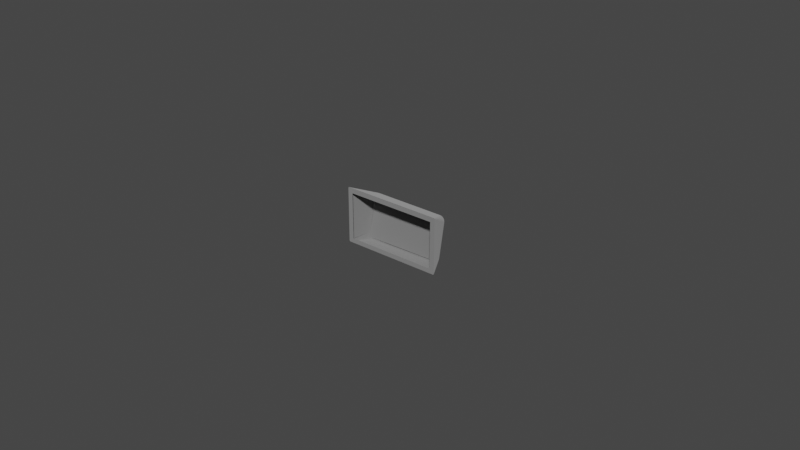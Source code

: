 # Source: r4_175.blend  (saved by Blender 3.2.14; exported with 4.5.12 LTS)
import bpy
from mathutils import Matrix  # noqa: F401  (used for matrix-valued properties, if any)

bpy.ops.wm.read_factory_settings(use_empty=True)
scene = bpy.context.scene
scene.name = 'Scene'

# ---- collections
col_collection = bpy.data.collections.new('Collection'); scene.collection.children.link(col_collection)

# ---- materials (node trees are filled in below, after node groups)
mat_mat_0_011 = bpy.data.materials.new('mat_0.011')
mat_mat_0_011.use_transparent_shadow = False
mat_mat_0_011.diffuse_color = (0.6038, 0.6038, 0.6038, 1.0)

# ---- material node trees
mat_mat_0_011.use_nodes = True; mat_mat_0_011.node_tree.nodes.clear()
_N = mat_mat_0_011.node_tree.nodes; _L = mat_mat_0_011.node_tree.links
n0 = _N.new('ShaderNodeBsdfPrincipled'); n0.name = 'Principled BSDF'; n0.location = (10, 300)
n0.distribution = 'GGX'
n0.subsurface_method = 'RANDOM_WALK_SKIN'
n0.inputs[0].default_value = (0.6038, 0.6038, 0.6038, 1.0)
n0.inputs[1].default_value = 1.0
n0.inputs[2].default_value = 1.0
n0.inputs[3].default_value = 1.45
n0.inputs[27].default_value = (0.0, 0.0, 0.0, 1.0)
n0.inputs[28].default_value = 1.0
n1 = _N.new('ShaderNodeOutputMaterial'); n1.name = 'Material Output'; n1.location = (320, 270)
_L.new(n0.outputs[0], n1.inputs[0])
n1.is_active_output = True

# ---- world
world_world = bpy.data.worlds.new('World'); scene.world = world_world
world_world.use_nodes = True; world_world.node_tree.nodes.clear()
_N = world_world.node_tree.nodes; _L = world_world.node_tree.links
n0 = _N.new('ShaderNodeOutputWorld'); n0.name = 'World Output'; n0.location = (300, 300)
n1 = _N.new('ShaderNodeBackground'); n1.name = 'Background'; n1.location = (10, 300)
n1.inputs[0].default_value = (0.05088, 0.05088, 0.05088, 1.0)
_L.new(n1.outputs[0], n0.inputs[0])
n0.is_active_output = True
world_world.color = (0.05088, 0.05088, 0.05088)
world_world.use_sun_shadow = False
world_world.sun_shadow_jitter_overblur = 0.0

# ---- meshes
me_r4_175 = bpy.data.meshes.new('r4_175')
me_r4_175.from_pydata([(0.03196, 0.0, -0.01809), (0.03216, 0.0, -0.01799), (0.03227, 0.0, -0.01784), (0.0323, 0.0, -0.0177), (0.0323, 0.0, -0.0003807), (0.03226, 0.0, -0.0001995), (0.03216, 0.0, -7.701e-05), (0.03202, 0.0, -9.244e-06), (0.0002797, 0.0, -1.015e-05), (0.000131, 0.0, -8.431e-05), (4.298e-05, 0.0, -0.0001958), (4.102e-06, 0.0, -0.0003201), (8.991e-06, 0.0, -0.01778), (3.608e-05, 0.0, -0.01786), (0.0001342, 0.0, -0.01799), (0.0002734, 0.0, -0.01807), (0.03064, -1.843e-18, -0.0166), (0.001665, 1.084e-19, -0.0166), (0.001589, -1.464e-16, -0.001639), (0.03071, -1.427e-16, -0.001639), (0.03185, 0.0, -0.0181), (0.0004511, 0.0, -0.0181), (0.02766, 0.005593, -0.0181), (0.004453, 0.005199, -0.0181), (0.03193, 0.0, 0.0), (0.02768, 0.008401, -0.003697), (0.004618, 0.008382, -0.003689), (0.0003681, 0.0, 0.0), (0.0, 0.0, -0.0177), (0.0, 0.0, -0.0003807), (0.002685, 0.005657, -0.01643), (0.002867, 0.008098, -0.005387), (0.0323, 0.0, -0.0003807), (0.0323, 0.0, -0.0177), (0.0294, 0.008194, -0.005432), (0.02941, 0.006081, -0.01644), (0.0041, 0.005603, -0.01774), (0.003494, 0.005672, -0.01745), (0.003237, 0.005736, -0.01715), (0.00306, 0.005846, -0.01664), (0.029, 0.00624, -0.0168), (0.02886, 0.00617, -0.01712), (0.02864, 0.006105, -0.0174), (0.02822, 0.006033, -0.01767), (0.028, 0.008645, -0.004192), (0.02853, 0.008626, -0.004473), (0.02887, 0.008562, -0.004922), (0.02898, 0.00849, -0.005336), (0.003316, 0.008436, -0.005157), (0.003432, 0.008502, -0.004871), (0.003851, 0.008594, -0.004411), (0.00438, 0.008617, -0.004185), (0.02766, 0.005593, -0.0181), (0.03185, 0.0, -0.0181), (0.02809, 0.005655, -0.01805), (0.02886, 0.005816, -0.01766), (0.02912, 0.005895, -0.01737), (0.02929, 0.005966, -0.01707), (0.02941, 0.006081, -0.01644), (0.0323, 0.0, -0.0177), (0.03206, 0.0, -0.01805), (0.03223, 0.0, -0.01792), (0.03227, 0.0, -0.01784), (0.02875, 0.005447, -0.01785), (0.03021, 0.003884, -0.01742), (0.03019, 0.003443, -0.01774), (0.03111, 0.002176, -0.01769), (0.03128, 0.001619, -0.01791), (0.03156, 0.001134, -0.01794), (0.03177, 0.0007589, -0.01797), (0.0294, 0.008194, -0.005432), (0.0323, 0.0, -0.0003807), (0.02934, 0.008287, -0.005024), (0.02919, 0.008362, -0.004638), (0.02895, 0.008414, -0.004296), (0.02863, 0.008442, -0.004018), (0.02826, 0.008443, -0.003821), (0.02768, 0.008401, -0.003697), (0.03193, 0.0, 0.0), (0.03226, 0.0, -0.0001995), (0.03216, 0.0, -7.701e-05), (0.03202, 0.0, -9.244e-06), (0.03169, 0.001279, -0.0006615), (0.03149, 0.001907, -0.001), (0.03141, 0.002354, -0.001361), (0.03117, 0.002718, -0.001402), (0.03059, 0.004133, -0.002122), (0.02947, 0.007123, -0.003753), (0.0289, 0.007857, -0.003793), (0.004618, 0.008382, -0.003689), (0.0003681, 0.0, 0.0), (0.003799, 0.008417, -0.003918), (0.00345, 0.008388, -0.004164), (0.002975, 0.008242, -0.004854), (0.002867, 0.008098, -0.005387), (0.0, 0.0, -0.0003807), (0.0001972, 0.0, -4.012e-05), (0.000131, 0.0, -8.431e-05), (4.298e-05, 0.0, -0.0001958), (4.102e-06, 0.0, -0.0003201), (0.00167, 0.004037, -0.002072), (0.001109, 0.002667, -0.001377), (0.0011, 0.002317, -0.001099), (0.0007974, 0.00188, -0.0009872), (0.0005142, 0.001261, -0.0007459), (0.0004495, 0.0008265, -0.0004397), (0.003117, 0.006339, -0.002899), (0.002644, 0.005926, -0.002865), (0.002685, 0.005657, -0.01643), (0.0003924, 0.0007947, -0.01763), (0.0, 0.0, -0.0177), (0.00288, 0.005506, -0.01721), (0.003114, 0.005427, -0.01753), (0.00342, 0.005352, -0.0178), (0.004111, 0.005237, -0.01807), (0.004453, 0.005199, -0.0181), (0.0004511, 0.0, -0.0181), (8.991e-06, 0.0, -0.01778), (7.738e-05, 0.0, -0.01793), (0.0001985, 0.0, -0.01803), (0.0003506, 0.0, -0.01809), (0.0005385, 0.0007205, -0.01798), (0.0007145, 0.001077, -0.01794), (0.0007335, 0.001309, -0.0178), (0.0009789, 0.001529, -0.0179), (0.001474, 0.001986, -0.01799), (0.001501, 0.002392, -0.01782), (0.002013, 0.003237, -0.01773), (0.002538, 0.003509, -0.01792), (0.003441, 0.0047, -0.01796), (0.002399, 0.003896, -0.01767), (0.001937, 0.003754, -0.01722), (0.002281, 0.00423, -0.01733), (0.002942, 0.00414, -0.0179), (0.002742, 0.004512, -0.01763), (0.02941, 0.006081, -0.01644), (0.02932, 0.006203, -0.01647), (0.02919, 0.006281, -0.01648), (0.02903, 0.006304, -0.01649), (0.02766, 0.005593, -0.0181), (0.02809, 0.005655, -0.01805), (0.02886, 0.005816, -0.01766), (0.02929, 0.005966, -0.01707), (0.02764, 0.005985, -0.01778), (0.02765, 0.00591, -0.01794), (0.02765, 0.005847, -0.01801), (0.02766, 0.005684, -0.01809), (0.029, 0.00624, -0.0168), (0.02886, 0.00617, -0.01712), (0.02864, 0.006105, -0.0174), (0.02822, 0.006033, -0.01767), (0.02794, 0.005874, -0.01798), (0.02867, 0.005987, -0.01765), (0.0291, 0.006116, -0.01713), (0.02922, 0.006185, -0.0168), (0.02764, 0.005985, -0.01778), (0.02765, 0.00591, -0.01794), (0.02765, 0.00577, -0.01806), (0.02766, 0.005593, -0.0181), (0.004453, 0.005199, -0.0181), (0.02122, 0.00535, -0.0181), (0.004458, 0.005591, -0.01778), (0.004457, 0.005515, -0.01794), (0.004455, 0.005375, -0.01806), (0.0109, 0.005568, -0.01778), (0.02443, 0.005713, -0.01801), (0.007679, 0.005428, -0.01801), (0.02941, 0.006081, -0.01644), (0.02932, 0.006203, -0.01647), (0.02919, 0.006281, -0.01648), (0.02903, 0.006304, -0.01649), (0.02899, 0.008461, -0.005485), (0.0294, 0.008194, -0.005432), (0.02931, 0.00834, -0.005461), (0.02916, 0.008435, -0.00548), (0.004458, 0.005591, -0.01778), (0.004457, 0.005515, -0.01794), (0.004456, 0.005452, -0.01801), (0.004454, 0.005289, -0.01809), (0.004453, 0.005199, -0.0181), (0.002685, 0.005657, -0.01643), (0.00288, 0.005506, -0.01721), (0.003114, 0.005427, -0.01753), (0.00378, 0.005285, -0.01798), (0.004111, 0.005237, -0.01807), (0.003053, 0.005879, -0.01648), (0.002904, 0.005853, -0.01648), (0.002775, 0.005776, -0.01646), (0.003763, 0.005632, -0.01762), (0.003494, 0.005672, -0.01745), (0.003237, 0.005736, -0.01715), (0.003087, 0.005814, -0.01679), (0.002837, 0.005808, -0.01653), (0.003034, 0.005667, -0.01721), (0.003287, 0.005593, -0.01753), (0.003938, 0.00549, -0.01792), (0.004092, 0.005476, -0.01796), (0.0294, 0.008194, -0.005432), (0.02936, 0.008272, -0.005447), (0.02931, 0.00834, -0.005461), (0.02916, 0.008435, -0.00548), (0.02899, 0.008461, -0.005485), (0.02765, 0.008632, -0.004139), (0.02829, 0.008642, -0.004311), (0.02872, 0.008599, -0.004681), (0.02896, 0.008517, -0.005189), (0.02768, 0.008401, -0.003697), (0.02767, 0.008478, -0.003742), (0.02766, 0.008544, -0.003804), (0.02766, 0.008626, -0.003961), (0.02934, 0.008287, -0.005024), (0.02919, 0.008362, -0.004638), (0.02863, 0.008442, -0.004018), (0.02797, 0.008428, -0.003736), (0.02919, 0.008468, -0.00511), (0.02907, 0.008528, -0.004777), (0.02847, 0.008611, -0.004133), (0.028, 0.008612, -0.00393), (0.003053, 0.005879, -0.01648), (0.002978, 0.005873, -0.01648), (0.002836, 0.005821, -0.01647), (0.002775, 0.005776, -0.01646), (0.002685, 0.005657, -0.01643), (0.002867, 0.008098, -0.005387), (0.003271, 0.00836, -0.005463), (0.0031, 0.008334, -0.005453), (0.002957, 0.008241, -0.005426), (0.003216, 0.007785, -0.007808), (0.002998, 0.008004, -0.006613), (0.02768, 0.008401, -0.003697), (0.02767, 0.008478, -0.003742), (0.02766, 0.008594, -0.003878), (0.02765, 0.008639, -0.00405), (0.02765, 0.008632, -0.004139), (0.004643, 0.008608, -0.004155), (0.01231, 0.008315, -0.004006), (0.01998, 0.008323, -0.004001), (0.004618, 0.008382, -0.003689), (0.004623, 0.008463, -0.003737), (0.004634, 0.00858, -0.00388), (0.004641, 0.00862, -0.004062), (0.003271, 0.00836, -0.005463), (0.0031, 0.008334, -0.005453), (0.002957, 0.008241, -0.005426), (0.002904, 0.008174, -0.005408), (0.002867, 0.008098, -0.005387), (0.004618, 0.008382, -0.003689), (0.004196, 0.008414, -0.003757), (0.003799, 0.008417, -0.003918), (0.00317, 0.008329, -0.004482), (0.002899, 0.008174, -0.005116), (0.004623, 0.008463, -0.003737), (0.004634, 0.00858, -0.00388), (0.004638, 0.008611, -0.003969), (0.004643, 0.008608, -0.004155), (0.003432, 0.008502, -0.004871), (0.003614, 0.008556, -0.004617), (0.004128, 0.008614, -0.004262), (0.004285, 0.008596, -0.003934), (0.003954, 0.008592, -0.004055), (0.003259, 0.008483, -0.004677), (0.003066, 0.008374, -0.005137)], [], [(21, 23, 22, 20), (26, 27, 24, 25), (19, 16, 3, 4), (7, 8, 9, 10, 11, 12, 13, 14, 15, 0, 1, 2, 3, 16, 17, 18, 19, 4, 5, 6), (121, 119, 118), (105, 98, 97), (63, 55, 56), (160, 165, 156, 157), (93, 100, 107, 92), (52, 54, 65, 68, 69, 60, 53), (105, 99, 98), (64, 66, 67, 68, 65, 54, 55, 63, 56), (200, 214, 199), (64, 56, 57), (81, 80, 79, 82), (85, 83, 84), (87, 70, 72), (259, 248, 247, 251, 252, 258), (88, 72, 73), (88, 73, 74), (88, 74, 75), (192, 187, 186), (216, 215, 214, 200, 201, 205, 204, 203, 202, 209, 217), (182, 194, 195, 183), (193, 192, 186, 185, 191, 190, 189, 188, 175, 176, 196, 195, 194), (215, 211, 210, 198, 199, 214), (79, 71, 70, 87, 86, 85, 84, 83, 82), (184, 183, 195, 196, 177, 178), (93, 94, 95, 99, 104, 103, 101, 100), (212, 216, 217, 208, 207, 213), (153, 142, 141, 152), (103, 102, 101), (132, 131, 127, 126, 124, 123, 122, 121, 118, 117, 109, 108, 111, 112, 134), (105, 104, 99), (35, 34, 32, 33), (107, 106, 91, 92), (109, 117, 110), (112, 113, 114, 129, 115, 116, 120, 119, 121, 122, 124, 125, 126, 127, 128, 130, 133, 132, 134), (152, 151, 144, 143, 150, 149, 148, 147, 138, 137, 154, 153), (124, 122, 123), (142, 153, 154, 136, 135), (126, 125, 124), (82, 83, 85, 86, 88, 75, 76, 77, 78, 81), (129, 114, 115), (131, 128, 127), (260, 259, 258, 253, 254, 257, 256, 255, 241, 242, 261), (133, 130, 132), (140, 139, 146), (180, 187, 192, 193, 181), (151, 145, 144), (212, 211, 215, 216), (30, 28, 29, 31), (39, 48, 49, 50, 51, 44, 45, 46, 47, 40, 41, 42, 43, 36, 37, 38), (158, 160, 157), (155, 156, 165, 166, 164), (164, 166, 163, 162), (172, 167, 168, 173), (159, 163, 166, 165, 160), (161, 164, 162), (173, 168, 169, 174), (225, 227, 228, 226), (89, 91, 106, 107, 100, 101, 102, 103, 104, 105, 97, 96, 90), (154, 137, 136), (179, 184, 178), (194, 182, 181, 193), (260, 249, 248, 259), (171, 174, 169, 170), (196, 176, 177), (217, 209, 208), (210, 197, 198), (131, 132, 130, 128), (206, 213, 207), (69, 68, 67, 66, 64, 57, 58, 59, 62, 61), (224, 227, 225), (249, 260, 261, 243, 244, 250), (223, 226, 228, 220, 221, 222), (228, 227, 218, 219, 220), (232, 236, 235, 240, 239, 231), (236, 232, 233), (151, 152, 141, 140, 146, 145), (240, 235, 234), (229, 230, 231, 239, 238, 237), (69, 61, 60), (247, 246, 251), (243, 261, 242), (86, 87, 72, 88), (245, 250, 244), (258, 252, 253)])
me_r4_175.polygons.foreach_set('use_smooth', [0, 0, 0, 0, 1, 1, 1, 1, 1, 1, 1, 1, 1, 1, 1, 1, 1, 1, 1, 1, 1, 1, 1, 1, 1, 1, 1, 1, 1, 1, 1, 1, 1, 1, 1, 1, 1, 1, 1, 1, 1, 1, 1, 1, 1, 1, 1, 1, 1, 1, 1, 1, 1, 1, 1, 1, 1, 1, 1, 1, 1, 1, 1, 1, 1, 1, 1, 1, 1, 1, 1, 1, 1, 1, 1, 1, 1, 1, 1, 1, 1, 1, 1, 1, 1, 1, 1, 1])
_uv = me_r4_175.uv_layers.new(name='UVMap')
_uv.uv.foreach_set('vector', [-2.701, 0.5822, -2.364, 1.029, -0.3858, 1.081, -0.02426, 0.6082, 1.85, -1.138, 2.22, -1.915, -0.4701, -1.941, -0.115, -1.156, 2.054, 1.249, 2.035, 2.525, 2.176, 2.62, 2.19, 1.143, 2.167, 1.112, -0.5385, 1.085, -0.5512, 1.092, -0.5588, 1.101, -0.5622, 1.112, -0.5763, 2.6, -0.5741, 2.606, -0.5658, 2.617, -0.554, 2.625, 2.147, 2.652, 2.164, 2.644, 2.174, 2.632, 2.176, 2.62, 2.035, 2.525, -0.4342, 2.501, -0.4282, 1.225, 2.054, 1.249, 2.19, 1.143, 2.187, 1.128, 2.179, 1.117, -0.6897, 0.05039, -0.622, 0.05155, -0.6179, 0.03832, -2.432, 1.909, -2.451, 1.987, -2.439, 1.989, -0.06574, 0.1071, -0.0391, 0.08228, -0.04026, 0.04864, -1.322, -1.031, -1.596, -1.06, -1.87, -1.075, -1.87, -1.059, -2.466, 1.143, -2.421, 1.587, -2.39, 1.395, -2.393, 1.147, -0.02022, 0.1929, -0.02874, 0.1564, -0.2734, 0.05792, -0.5003, 0.03801, -0.5364, 0.03522, -0.6058, 0.03846, -0.5988, 0.05597, -2.432, 1.909, -2.461, 1.983, -2.451, 1.987, -0.2364, 0.02889, -0.4027, 0.02794, -0.4532, 0.04197, -0.5003, 0.03801, -0.2734, 0.05792, -0.02874, 0.1564, -0.0391, 0.08228, -0.06574, 0.1071, -0.04026, 0.04864, -1.512, 0.1222, -1.536, 0.143, -1.503, 0.1348, -0.2364, 0.02889, -0.04026, 0.04864, -0.03847, 0.01815, -2.176, 1.99, -2.163, 1.992, -2.15, 1.99, -2.163, 1.867, -2.16, 1.723, -2.16, 1.804, -2.146, 1.757, -2.148, 1.274, -2.048, 1.135, -2.084, 1.14, -1.487, -0.9549, -1.489, -0.932, -1.453, -0.9413, -1.423, -0.9628, -1.431, -0.9767, -1.458, -0.9636, -2.185, 1.202, -2.084, 1.14, -2.12, 1.142, -2.185, 1.202, -2.12, 1.142, -2.156, 1.144, -2.185, 1.202, -2.156, 1.144, -2.192, 1.143, -1.663, -0.9783, -1.655, -0.9763, -1.663, -0.9867, -1.639, 0.1537, -1.565, 0.1522, -1.536, 0.143, -1.512, 0.1222, -1.521, 0.1099, -1.543, 0.123, -1.591, 0.1354, -1.64, 0.132, -1.692, 0.1082, -1.702, 0.1207, -1.68, 0.141, -1.746, -0.9308, -1.754, -0.9494, -1.818, -0.96, -1.816, -0.9376, -1.719, -0.9537, -1.663, -0.9783, -1.663, -0.9867, -1.671, -0.9969, -1.694, -0.9822, -1.727, -0.9712, -1.761, -0.9686, -1.789, -0.9726, -1.844, -0.9986, -1.854, -0.986, -1.83, -0.965, -1.818, -0.96, -1.754, -0.9494, -1.565, 0.1522, -1.564, 0.1734, -1.529, 0.1633, -1.499, 0.1413, -1.503, 0.1348, -1.536, 0.143, -2.15, 1.99, -2.135, 1.985, -2.048, 1.135, -2.148, 1.274, -2.16, 1.58, -2.16, 1.723, -2.146, 1.757, -2.16, 1.804, -2.163, 1.867, -1.844, -0.9473, -1.816, -0.9376, -1.818, -0.96, -1.83, -0.965, -1.858, -0.9796, -1.867, -0.9665, -2.466, 1.143, -2.514, 1.135, -2.466, 1.981, -2.461, 1.983, -2.441, 1.865, -2.433, 1.804, -2.429, 1.725, -2.421, 1.587, -1.636, 0.1754, -1.639, 0.1537, -1.68, 0.141, -1.71, 0.1334, -1.715, 0.14, -1.695, 0.1582, -1.653, 0.078, -1.668, 0.09341, -1.604, 0.1045, -1.595, 0.08461, -2.433, 1.804, -2.416, 1.761, -2.429, 1.725, -1.027, 0.02551, -0.978, 0.01156, -0.9371, 0.05848, -0.8528, 0.05501, -0.7674, 0.05151, -0.7423, 0.03682, -0.7234, 0.04955, -0.6897, 0.05039, -0.6179, 0.03832, -0.6162, 0.0247, -0.6921, 0.01722, -1.156, -0.04794, -1.149, 0.02146, -1.15, 0.05636, -1.065, 0.06324, -2.432, 1.909, -2.441, 1.865, -2.461, 1.983, -1.95, 2.446, -1.011, 2.623, -0.5747, 1.886, -2.051, 1.872, -2.39, 1.395, -2.359, 1.353, -2.356, 1.146, -2.393, 1.147, -0.6921, 0.01722, -0.6162, 0.0247, -0.6164, 0.01785, -1.15, 0.05636, -1.155, 0.09088, -1.17, 0.1535, -1.104, 0.1192, -1.179, 0.1816, -0.6312, 0.07205, -0.6274, 0.06434, -0.622, 0.05155, -0.6897, 0.05039, -0.7234, 0.04955, -0.7674, 0.05151, -0.8203, 0.07332, -0.8528, 0.05501, -0.9371, 0.05848, -0.978, 0.09289, -1.004, 0.06106, -1.042, 0.09967, -1.027, 0.02551, -1.065, 0.06324, -1.595, 0.08461, -1.53, 0.06886, -1.511, 0.05093, -1.52, 0.03785, -1.566, 0.05923, -1.61, 0.06528, -1.641, 0.06154, -1.67, 0.05115, -1.693, 0.03617, -1.702, 0.04662, -1.681, 0.06695, -1.653, 0.078, -0.7674, 0.05151, -0.7234, 0.04955, -0.7423, 0.03682, -1.668, 0.09341, -1.653, 0.078, -1.681, 0.06695, -1.71, 0.0573, -1.718, 0.06831, -0.8528, 0.05501, -0.8203, 0.07332, -0.7674, 0.05151, -2.163, 1.867, -2.16, 1.804, -2.16, 1.723, -2.16, 1.58, -2.185, 1.202, -2.192, 1.143, -2.228, 1.14, -2.279, 1.133, -2.183, 1.988, -2.176, 1.99, -1.104, 0.1192, -1.17, 0.1535, -1.179, 0.1816, -0.978, 0.01156, -0.978, 0.09289, -0.9371, 0.05848, -1.566, -0.9537, -1.487, -0.9549, -1.458, -0.9636, -1.436, -0.9835, -1.445, -0.9969, -1.486, -0.9779, -1.54, -0.9718, -1.567, -0.9758, -1.617, -0.9986, -1.626, -0.9865, -1.607, -0.967, -1.042, 0.09967, -1.004, 0.06106, -1.027, 0.02551, -1.53, 0.09238, -1.495, 0.07799, -1.499, 0.07107, -1.647, -0.9655, -1.655, -0.9763, -1.663, -0.9783, -1.719, -0.9537, -1.711, -0.9366, -1.53, 0.06886, -1.507, 0.05757, -1.511, 0.05093, -1.636, 0.1754, -1.564, 0.1734, -1.565, 0.1522, -1.639, 0.1537, -0.6801, 1.682, -0.5675, 1.15, -2.044, 1.135, -1.625, 1.872, -0.01315, -0.01011, 0.0008941, 0.9934, 0.01059, 1.019, 0.04598, 1.059, 0.09105, 1.078, 2.106, 1.092, 2.151, 1.068, 2.18, 1.03, 2.19, 0.9944, 2.198, -0.001553, 2.187, -0.02978, 2.168, -0.05402, 2.132, -0.07794, 0.0762, -0.1056, 0.02437, -0.08024, 0.002267, -0.05467, -1.871, -1.044, -1.322, -1.031, -1.87, -1.059, -1.869, -1.09, -1.87, -1.075, -1.596, -1.06, -0.1708, -1.045, -0.4448, -1.068, -0.4448, -1.068, -0.1708, -1.045, 0.1037, -1.04, 0.1035, -1.056, -0.9799, -0.9234, -0.3579, -0.9173, -0.3576, -0.939, -0.9795, -0.9451, 0.1039, -1.025, 0.1037, -1.04, -0.1708, -1.045, -1.596, -1.06, -1.322, -1.031, 0.1033, -1.071, -0.4448, -1.068, 0.1035, -1.056, -0.9795, -0.9451, -0.3576, -0.939, -0.3574, -0.9608, -0.9793, -0.9668, -0.01797, -0.09679, -0.2247, -0.11, -0.1211, -0.08858, -0.0178, -0.08199, -2.283, 1.138, -2.356, 1.146, -2.359, 1.353, -2.39, 1.395, -2.421, 1.587, -2.429, 1.725, -2.416, 1.761, -2.433, 1.804, -2.441, 1.865, -2.432, 1.909, -2.439, 1.989, -2.432, 1.989, -2.417, 1.987, -1.681, 0.06695, -1.702, 0.04662, -1.71, 0.0573, -1.871, -0.9598, -1.844, -0.9473, -1.867, -0.9665, -1.754, -0.9494, -1.746, -0.9308, -1.711, -0.9366, -1.719, -0.9537, -1.566, -0.9537, -1.562, -0.9314, -1.489, -0.932, -1.487, -0.9549, -0.979, -0.9885, -0.9793, -0.9668, -0.3574, -0.9608, -0.357, -0.9825, -1.83, -0.965, -1.854, -0.986, -1.858, -0.9796, -1.68, 0.141, -1.702, 0.1207, -1.71, 0.1334, -1.529, 0.1633, -1.496, 0.1479, -1.499, 0.1413, -0.978, 0.01156, -1.027, 0.02551, -1.004, 0.06106, -0.978, 0.09289, -1.719, 0.1466, -1.695, 0.1582, -1.715, 0.14, -0.5364, 0.03522, -0.5003, 0.03801, -0.4532, 0.04197, -0.4027, 0.02794, -0.2364, 0.02889, -0.03847, 0.01815, -0.02914, -0.03642, -0.6109, 0.001281, -0.6114, 0.0135, -0.6105, 0.02108, -0.01813, -0.1116, -0.2247, -0.11, -0.01797, -0.09679, -1.562, -0.9314, -1.566, -0.9537, -1.607, -0.967, -1.635, -0.974, -1.639, -0.9676, -1.621, -0.9497, -0.01769, -0.0672, -0.0178, -0.08199, -0.1211, -0.08858, -0.9811, -0.1016, -0.9812, -0.09518, -0.9815, -0.08227, -0.1211, -0.08858, -0.2247, -0.11, -0.9806, -0.121, -0.9808, -0.1145, -0.9811, -0.1016, 0.1025, -1.138, -0.5029, -1.125, -1.117, -1.13, -1.722, -1.156, -1.723, -1.135, 0.1034, -1.117, -0.5029, -1.125, 0.1025, -1.138, 0.1021, -1.149, -1.53, 0.06886, -1.595, 0.08461, -1.604, 0.1045, -1.53, 0.09238, -1.499, 0.07107, -1.507, 0.05757, -1.722, -1.156, -1.117, -1.13, -1.721, -1.167, 0.1044, -1.086, 0.1041, -1.096, 0.1034, -1.117, -1.723, -1.135, -1.724, -1.114, -1.725, -1.103, -0.5364, 0.03522, -0.6105, 0.02108, -0.6058, 0.03846, -1.453, -0.9413, -1.419, -0.9556, -1.423, -0.9628, -1.635, -0.974, -1.607, -0.967, -1.626, -0.9865, -2.16, 1.58, -2.148, 1.274, -2.084, 1.14, -2.185, 1.202, -1.643, -0.9612, -1.621, -0.9497, -1.639, -0.9676, -1.458, -0.9636, -1.431, -0.9767, -1.436, -0.9835])
me_r4_175.materials.append(mat_mat_0_011)
me_r4_175.update()
me_r4_175.normals_split_custom_set([tuple(v) for v in zip(*[iter([0.0, 0.0, -1.0, 0.0, 0.0, -1.0, 0.0, 0.0, -1.0, 0.0, 0.0, -1.0, -7.264e-09, 0.4028, 0.9153, -7.264e-09, 0.4028, 0.9153, -7.264e-09, 0.4028, 0.9153, -7.264e-09, 0.4028, 0.9153, 4.464e-14, -1.0, -4.467e-15, 4.464e-14, -1.0, -4.467e-15, 4.464e-14, -1.0, -4.467e-15, 4.464e-14, -1.0, -4.467e-15, -9.669e-15, -1.0, 3.501e-14, -9.669e-15, -1.0, 3.501e-14, -9.669e-15, -1.0, 3.501e-14, -9.669e-15, -1.0, 3.501e-14, -9.669e-15, -1.0, 3.501e-14, -9.669e-15, -1.0, 3.501e-14, -9.669e-15, -1.0, 3.501e-14, -9.669e-15, -1.0, 3.501e-14, -9.669e-15, -1.0, 3.501e-14, -9.669e-15, -1.0, 3.501e-14, -9.669e-15, -1.0, 3.501e-14, -9.669e-15, -1.0, 3.501e-14, -9.669e-15, -1.0, 3.501e-14, -9.669e-15, -1.0, 3.501e-14, -9.669e-15, -1.0, 3.501e-14, -9.669e-15, -1.0, 3.501e-14, -9.669e-15, -1.0, 3.501e-14, -9.669e-15, -1.0, 3.501e-14, -9.669e-15, -1.0, 3.501e-14, -9.669e-15, -1.0, 3.501e-14, -0.5578, 0.3493, -0.7529, -0.4954, 0.2527, -0.8311, -0.7394, 0.3693, -0.5629, -0.5067, 0.5083, 0.6963, -0.7947, 0.4528, 0.4043, -0.5624, 0.4886, 0.6671, 0.4578, 0.2317, -0.8583, 0.5924, 0.2781, -0.7561, 0.7262, 0.3427, -0.5959, -5.921e-06, 3.216e-05, -1.0, -0.02396, 0.6364, -0.7709, -0.0362, 0.7941, -0.6066, -0.0202, 0.4431, -0.8963, -0.8801, 0.4165, 0.2279, -0.6137, 0.5464, 0.5699, -0.4927, 0.5402, 0.6822, -0.6175, 0.4933, 0.6127, 3.338e-05, 1.588e-05, -1.0, 0.2103, 0.09842, -0.9727, 0.5693, 0.4007, -0.7178, 0.5923, 0.3813, -0.7098, 0.5967, 0.361, -0.7167, 0.4226, 0.2162, -0.8801, -1.815e-05, -1.468e-05, -1.0, -0.5067, 0.5083, 0.6963, -0.9186, 0.3734, 0.1293, -0.7947, 0.4528, 0.4043, 0.7279, 0.4515, -0.516, 0.7279, 0.4665, -0.5026, 0.5808, 0.3971, -0.7106, 0.5923, 0.3813, -0.7098, 0.5693, 0.4007, -0.7178, 0.2103, 0.09842, -0.9727, 0.5924, 0.2781, -0.7561, 0.4578, 0.2317, -0.8583, 0.7262, 0.3427, -0.5959, 0.3619, 0.915, -0.1784, 0.5239, 0.8513, -0.02825, 0.7236, 0.6777, -0.131, 0.7279, 0.4515, -0.516, 0.7262, 0.3427, -0.5959, 0.8186, 0.3858, -0.4255, 0.1963, 0.4516, 0.8704, 0.5404, 0.4889, 0.6848, 0.8, 0.4509, 0.3958, 0.5403, 0.5183, 0.6629, 0.6145, 0.5375, 0.5775, 0.6172, 0.5265, 0.5847, 0.7754, 0.4967, 0.39, 0.6944, 0.5126, 0.505, 0.9482, 0.3121, -0.05893, 0.9068, 0.392, 0.155, -0.204, 0.919, 0.3374, -0.4307, 0.4893, 0.7583, -0.2206, 0.4582, 0.861, 0.01484, 0.6041, 0.7967, 0.04124, 0.8983, 0.4374, -0.0856, 0.9133, 0.3982, 0.5279, 0.5092, 0.6797, 0.9068, 0.392, 0.155, 0.8156, 0.4516, 0.3618, 0.5279, 0.5092, 0.6797, 0.8156, 0.4516, 0.3618, 0.6795, 0.4862, 0.5494, 0.5279, 0.5092, 0.6797, 0.6795, 0.4862, 0.5494, 0.5063, 0.4935, 0.7072, -0.5236, 0.8311, -0.1872, -0.6783, 0.721, -0.1416, -0.3561, 0.9157, -0.1864, 0.2487, 0.9087, 0.3354, 0.4678, 0.8791, 0.09143, 0.5239, 0.8513, -0.02825, 0.3619, 0.915, -0.1784, -0.06827, 0.979, -0.1919, -0.06851, 0.979, -0.1918, -0.06878, 0.9791, -0.1912, -0.06726, 0.9794, -0.1902, -0.06407, 0.9799, -0.1888, -0.04978, 0.9654, 0.256, 0.08079, 0.9002, 0.4279, -0.6589, 0.3092, -0.6858, -0.3612, 0.7536, -0.5492, -0.1583, 0.6826, -0.7135, -0.325, 0.1524, -0.9334, -0.4424, 0.7875, -0.429, -0.5236, 0.8311, -0.1872, -0.3561, 0.9157, -0.1864, 0.01732, 0.9787, -0.2044, 0.0166, 0.9789, -0.2038, 0.01548, 0.9791, -0.203, 0.0143, 0.9793, -0.202, 0.01328, 0.9794, -0.2013, 0.01133, 0.9797, -0.1999, 0.009149, 0.7913, -0.6114, -0.1102, 0.6673, -0.7366, -0.1583, 0.6826, -0.7135, -0.3612, 0.7536, -0.5492, 0.4678, 0.8791, 0.09143, 0.8156, 0.4516, 0.3617, 0.9068, 0.3921, 0.1547, 0.8564, 0.507, -0.09725, 0.7236, 0.6777, -0.131, 0.5239, 0.8513, -0.02825, 0.8, 0.4509, 0.3958, 0.9458, 0.3246, -1.416e-06, 0.9482, 0.3121, -0.05893, 0.6944, 0.5126, 0.505, 0.6138, 0.5467, 0.5695, 0.6145, 0.5375, 0.5775, 0.7754, 0.4967, 0.39, 0.6172, 0.5265, 0.5847, 0.5403, 0.5183, 0.6629, -0.1641, 0.07701, -0.9834, -0.325, 0.1524, -0.9334, -0.1583, 0.6826, -0.7135, -0.1102, 0.6673, -0.7366, 0.007326, 0.6324, -0.7746, 0.002607, 0.2262, -0.9741, -0.8801, 0.4165, 0.2279, -0.9482, 0.3123, -0.05805, -0.9458, 0.3246, 2.973e-05, -0.9186, 0.3734, 0.1293, -0.7202, 0.4993, 0.4817, -0.6172, 0.5261, 0.585, -0.6146, 0.5369, 0.5779, -0.6137, 0.5464, 0.5699, 0.5062, 0.4935, 0.7072, 0.2487, 0.9087, 0.3354, 0.08079, 0.9002, 0.4279, -0.02545, 0.7595, 0.65, -0.01109, 0.5962, 0.8028, 0.1548, 0.4439, 0.8826, 0.4417, 0.8034, -0.3994, 0.8186, 0.3858, -0.4256, 0.5922, 0.2781, -0.7563, 0.3008, 0.7446, -0.5959, -0.6172, 0.5261, 0.585, -0.4204, 0.5267, 0.7388, -0.6146, 0.5369, 0.5779, -0.7353, 0.4354, -0.5194, -0.7887, 0.4664, -0.4004, -0.5659, 0.4085, -0.7161, -0.5638, 0.4192, -0.7116, -0.5762, 0.4058, -0.7095, -0.7369, 0.4586, -0.4967, -0.5883, 0.3888, -0.709, -0.5578, 0.3493, -0.7529, -0.7394, 0.3693, -0.5629, -0.8779, 0.4352, -0.1996, -0.8967, 0.4426, -0.009231, -0.903, 0.4235, -0.07263, -0.7817, 0.3676, -0.5038, -0.6588, 0.3091, -0.6859, -0.5908, 0.3515, -0.7262, -0.5067, 0.5083, 0.6963, -0.7202, 0.4993, 0.4817, -0.9186, 0.3734, 0.1293, 0.9028, 0.4228, -0.07921, 0.9482, 0.3121, -0.05888, 0.9458, 0.3246, -1.482e-05, 0.8962, 0.4436, 1.334e-05, -0.4927, 0.5402, 0.6822, -0.3202, 0.5099, 0.7984, -0.4307, 0.4893, 0.7583, -0.6175, 0.4933, 0.6127, -0.8967, 0.4426, -0.009231, -0.8779, 0.4352, -0.1996, -0.8962, 0.4436, 6.557e-06, -0.6588, 0.3091, -0.6859, -0.5038, 0.2356, -0.8311, -0.1642, 0.07689, -0.9834, -0.336, 0.1883, -0.9228, 2.49e-05, -5.737e-07, -1.0, 8.54e-05, 9.09e-07, -1.0, -0.1938, 0.1031, -0.9756, -0.4954, 0.2527, -0.8311, -0.5578, 0.3493, -0.7529, -0.5883, 0.3888, -0.709, -0.5762, 0.4058, -0.7095, -0.3821, 0.3093, -0.8708, -0.5638, 0.4192, -0.7116, -0.5659, 0.4085, -0.7161, -0.3861, 0.2916, -0.8751, -0.576, 0.385, -0.7211, -0.3976, 0.2649, -0.8785, -0.7353, 0.4354, -0.5194, -0.5908, 0.3515, -0.7262, 0.3008, 0.7446, -0.5959, 0.06817, 0.6649, -0.7438, -0.03621, 0.7941, -0.6067, -0.0447, 0.9805, -0.1912, -0.0462, 0.9804, -0.1917, -0.04753, 0.9802, -0.1921, -0.04837, 0.9801, -0.1924, -0.04913, 0.9801, -0.1925, -0.04955, 0.98, -0.1926, 0.3358, 0.9243, -0.1816, 0.488, 0.8263, -0.2812, 0.4417, 0.8034, -0.3994, -0.5762, 0.4058, -0.7095, -0.5883, 0.3888, -0.709, -0.7369, 0.4586, -0.4967, 0.8186, 0.3858, -0.4256, 0.4417, 0.8034, -0.3994, 0.488, 0.8263, -0.2812, 0.6701, 0.7283, -0.1433, 0.9027, 0.4222, -0.08326, -0.5638, 0.4192, -0.7116, -0.3821, 0.3093, -0.8708, -0.5762, 0.4058, -0.7095, 0.5403, 0.5183, 0.6629, 0.6172, 0.5265, 0.5847, 0.6145, 0.5375, 0.5775, 0.6138, 0.5467, 0.5695, 0.5279, 0.5092, 0.6797, 0.5063, 0.4935, 0.7072, 0.3067, 0.4734, 0.8258, -2.08e-05, 0.4028, 0.9153, -1.235e-05, 0.4028, 0.9153, 0.1963, 0.4516, 0.8704, -0.336, 0.1883, -0.9228, -0.1642, 0.07689, -0.9834, 2.49e-05, -5.737e-07, -1.0, -0.7887, 0.4664, -0.4004, -0.3861, 0.2916, -0.8751, -0.5659, 0.4085, -0.7161, -0.4552, 0.8861, 0.08723, -0.204, 0.919, 0.3374, -0.0856, 0.9133, 0.3982, 0.05145, 0.975, 0.2164, 0.06291, 0.9666, -0.2485, 0.06508, 0.9657, -0.2515, 0.06519, 0.9655, -0.252, 0.0642, 0.9659, -0.251, 0.06069, 0.9671, -0.247, -0.3668, 0.9036, -0.2213, -0.5341, 0.8414, -0.08175, -0.3976, 0.2649, -0.8785, -0.576, 0.385, -0.7211, -0.7353, 0.4354, -0.5194, 0.2106, 0.09859, -0.9726, 8.866e-07, -7.455e-07, -1.0, -0.01037, 0.2274, -0.9737, -0.9029, 0.423, -0.07668, -0.6783, 0.721, -0.1416, -0.5236, 0.8311, -0.1872, -0.4424, 0.7875, -0.429, -0.7817, 0.3678, -0.5037, 0.06817, 0.6649, -0.7438, -0.02895, 0.6353, -0.7717, -0.03621, 0.7941, -0.6067, 0.5062, 0.4935, 0.7072, 0.8156, 0.4516, 0.3617, 0.4678, 0.8791, 0.09143, 0.2487, 0.9087, 0.3354, -0.903, 0.4236, -0.07254, -0.8963, 0.4435, -9.582e-06, -0.9458, 0.3246, 3.13e-06, -0.9482, 0.3123, -0.05804, 0.01692, 0.9788, -0.2041, 0.06266, 0.9664, -0.2492, 0.06402, 0.966, -0.2505, 0.06558, 0.9654, -0.2524, 0.06375, 0.9661, -0.25, -0.06596, 0.9796, -0.1896, -0.06834, 0.9792, -0.191, -0.07002, 0.9789, -0.1921, -0.0684, 0.979, -0.1919, -0.04911, 0.9801, -0.1925, -0.04835, 0.9801, -0.1924, -0.04751, 0.9802, -0.1921, -0.0462, 0.9804, -0.1917, 0.01227, 0.9796, -0.2006, 0.01413, 0.9792, -0.2022, 0.01549, 0.9791, -0.203, 1.87e-05, -1.912e-05, -1.0, -5.921e-06, 3.216e-05, -1.0, -0.0202, 0.4431, -0.8963, -0.0447, 0.9805, -0.1912, -0.0362, 0.7941, -0.6066, -0.02396, 0.6364, -0.7709, 0.002337, 0.6344, -0.773, -0.004204, 0.9813, -0.1924, -0.004204, 0.9813, -0.1924, 0.002337, 0.6344, -0.773, 0.005127, 0.4408, -0.8976, 0.009148, 0.7913, -0.6114, 0.9482, 0.3121, -0.0589, 0.9028, 0.4228, -0.07919, 0.67, 0.7289, -0.1407, 0.7236, 0.6776, -0.131, -4.537e-06, 1.38e-05, -1.0, 0.005127, 0.4408, -0.8976, 0.002337, 0.6344, -0.773, -0.02396, 0.6364, -0.7709, -5.921e-06, 3.216e-05, -1.0, 0.01135, 0.9797, -0.2, -0.004204, 0.9813, -0.1924, 0.009148, 0.7913, -0.6114, 0.7236, 0.6776, -0.131, 0.67, 0.7289, -0.1407, 0.335, 0.9248, -0.1801, 0.361, 0.9154, -0.1782, -0.3668, 0.9036, -0.2213, 0.04663, 0.9718, -0.2313, -0.5583, 0.8084, -0.1864, -0.7254, 0.6709, -0.1541, -3.27e-05, 0.4028, 0.9153, -0.4307, 0.4893, 0.7583, -0.3202, 0.5099, 0.7984, -0.4927, 0.5402, 0.6822, -0.6137, 0.5464, 0.5699, -0.6146, 0.5369, 0.5779, -0.4204, 0.5267, 0.7388, -0.6172, 0.5261, 0.585, -0.7202, 0.4993, 0.4817, -0.5067, 0.5083, 0.6963, -0.5624, 0.4886, 0.6671, -0.3991, 0.482, 0.78, 9.507e-06, 0.4028, 0.9153, 0.488, 0.8263, -0.2812, 0.3358, 0.9243, -0.1816, 0.6701, 0.7283, -0.1433, -1.378e-05, 1.886e-05, -1.0, -0.1641, 0.07701, -0.9834, 0.002607, 0.2262, -0.9741, -0.3612, 0.7536, -0.5492, -0.6589, 0.3092, -0.6858, -0.7817, 0.3678, -0.5037, -0.4424, 0.7875, -0.429, -0.4552, 0.8861, 0.08723, -0.7703, 0.4687, 0.4324, -0.4307, 0.4893, 0.7583, -0.204, 0.919, 0.3374, -0.06829, 0.979, -0.1919, 0.361, 0.9154, -0.1782, 0.335, 0.9248, -0.1801, -0.04963, 0.98, -0.1925, -0.1102, 0.6673, -0.7366, 0.009149, 0.7913, -0.6114, 0.007326, 0.6324, -0.7746, 0.08079, 0.9002, 0.4279, -0.04978, 0.9654, 0.256, -0.02545, 0.7595, 0.65, 0.9068, 0.3921, 0.1547, 0.9482, 0.3121, -0.05886, 0.8564, 0.507, -0.09725, -0.7887, 0.4664, -0.4004, -0.7353, 0.4354, -0.5194, -0.576, 0.385, -0.7211, -0.3861, 0.2916, -0.8751, 0.003862, 0.4035, 0.915, 0.1548, 0.4439, 0.8826, -0.01109, 0.5962, 0.8028, 0.5967, 0.361, -0.7167, 0.5923, 0.3813, -0.7098, 0.5808, 0.3971, -0.7106, 0.7279, 0.4665, -0.5026, 0.7279, 0.4515, -0.516, 0.8186, 0.3858, -0.4255, 0.9028, 0.4228, -0.07919, 0.8962, 0.4436, -7.811e-06, 0.8386, 0.4164, -0.3513, 0.7495, 0.3737, -0.5465, 0.06072, 0.9671, -0.247, 0.04663, 0.9718, -0.2313, -0.3668, 0.9036, -0.2213, -0.7703, 0.4687, 0.4324, -0.4552, 0.8861, 0.08723, -0.5341, 0.8414, -0.08175, -0.7254, 0.6709, -0.1541, -0.8572, 0.5035, -0.1086, -0.9254, 0.369, 0.08627, -0.9482, 0.3123, -0.05803, -0.7254, 0.6709, -0.1541, -0.5583, 0.8084, -0.1864, -0.5267, 0.8339, -0.1652, -0.6782, 0.7217, -0.1386, -0.903, 0.4236, -0.07253, -0.5583, 0.8084, -0.1864, 0.04663, 0.9718, -0.2313, 0.01735, 0.9787, -0.2044, -0.1724, 0.9649, -0.1982, -0.5267, 0.8339, -0.1652, -0.0592, 0.9977, 0.03432, -0.02189, 0.9805, -0.1954, 0.02028, 0.9764, -0.2149, 0.05877, 0.9981, -0.01664, 0.04125, 0.8984, 0.4373, -0.04096, 0.8846, 0.4646, -0.02189, 0.9805, -0.1954, -0.0592, 0.9977, 0.03432, -0.06407, 0.9799, -0.1889, 0.06817, 0.6649, -0.7438, 0.3008, 0.7446, -0.5959, 0.5922, 0.2781, -0.7563, 0.2106, 0.09859, -0.9726, -0.01037, 0.2274, -0.9737, -0.02895, 0.6353, -0.7717, 0.05877, 0.9981, -0.01664, 0.02028, 0.9764, -0.2149, 0.06291, 0.9666, -0.2486, 1.529e-05, 0.4028, 0.9153, -0.01454, 0.596, 0.8028, -0.04096, 0.8846, 0.4646, 0.04125, 0.8984, 0.4373, 0.0146, 0.6042, 0.7967, 2.749e-05, 0.4028, 0.9153, 0.5967, 0.361, -0.7167, 0.7495, 0.3737, -0.5465, 0.4226, 0.2162, -0.8801, -0.2206, 0.4582, 0.861, 5.588e-07, 0.4028, 0.9153, 0.01484, 0.6041, 0.7967, -0.7254, 0.6709, -0.1541, -0.5341, 0.8414, -0.08175, -0.3668, 0.9036, -0.2213, 0.6138, 0.5467, 0.5695, 0.6944, 0.5126, 0.505, 0.9068, 0.392, 0.155, 0.5279, 0.5092, 0.6797, -0.9482, 0.3123, -0.05805, -0.9254, 0.369, 0.08627, -0.8572, 0.5035, -0.1086, -0.0856, 0.9133, 0.3982, 0.04124, 0.8983, 0.4374, 0.05145, 0.975, 0.2164])] * 3)])

# ---- objects
ob_r4_175 = bpy.data.objects.new('r4_175', me_r4_175)

# ---- transforms, parenting, visibility, modifiers, constraints
ob_r4_175.location = (0.0, 0.0, 0.0)
ob_r4_175.rotation_mode = 'QUATERNION'
ob_r4_175.rotation_quaternion = (1.0, 0.0, 0.0, 0.0)

# ---- collection membership
scene.collection.objects.link(ob_r4_175)

# ---- scene / render settings (as saved in the file)
scene.frame_start = 1; scene.frame_end = 250; scene.frame_set(1)
scene.render.engine = 'BLENDER_EEVEE_NEXT'
scene.cycles.sampling_pattern = 'TABULATED_SOBOL'
scene.cycles.use_light_tree = False
scene.view_settings.view_transform = 'Filmic'
bpy.context.view_layer.update()

# ---- added for rendering (the .blend has no active camera and no usable light): camera, sun
cam_auto = bpy.data.cameras.new('AutoCamera')
cam_auto.lens = 50.0
cam_auto.sensor_width = 36.0
cam_auto.clip_end = 1000.0
ob_auto_camera = bpy.data.objects.new('AutoCamera', cam_auto)
scene.collection.objects.link(ob_auto_camera)
ob_auto_camera.location = (0.201195, -0.217731, 0.138986)
ob_auto_camera.rotation_euler = (1.09748, -7.21219e-08, 0.694738)
scene.camera = ob_auto_camera
light_auto_sun = bpy.data.lights.new('AutoSun', 'SUN')
light_auto_sun.energy = 3.0
light_auto_sun.angle = 0.0523599
ob_auto_sun = bpy.data.objects.new('AutoSun', light_auto_sun)
scene.collection.objects.link(ob_auto_sun)
ob_auto_sun.rotation_euler = (0.872665, 0.174533, 0.523599)
bpy.context.view_layer.update()
